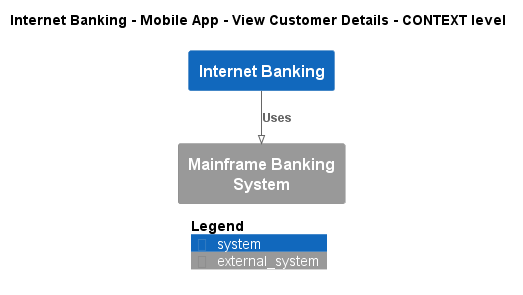

The diagram above was rendered by PlantUML. Its source (embedded in the PNG):
@startuml
!pragma layout smetana
!include ..\..\..\..\..\..\.c4s\C4_Context.puml

AddElementTag("state:new", $bgColor=green, $fontColor=#ffffff, $borderColor=green, $shadowing="False")
AddElementTag("state:changed", $bgColor=orange, $fontColor=#ffffff, $borderColor=orange, $shadowing="False")
AddElementTag("state:removed", $bgColor=red, $fontColor=#ffffff, $borderColor=red, $shadowing="False")

AddRelTag("state:new", $textColor=green, $lineColor=green)
AddRelTag("state:changed", $textColor=orange, $lineColor=orange)
AddRelTag("state:removed", $textColor=red, $lineColor=red)

SHOW_PERSON_PORTRAIT()
LAYOUT_TOP_DOWN()

skinparam linetype polyline

title Internet Banking - Mobile App - View Customer Details - CONTEXT level

System(BigBankPlc.SoftwareSystems.InternetBanking, "Internet Banking", "")
System_Ext(BigBankPlc.SoftwareSystems.MainframeBankingSystem, "Mainframe Banking System", "")

Rel(BigBankPlc.SoftwareSystems.InternetBanking, BigBankPlc.SoftwareSystems.MainframeBankingSystem, "Uses")


SHOW_LEGEND()
@enduml